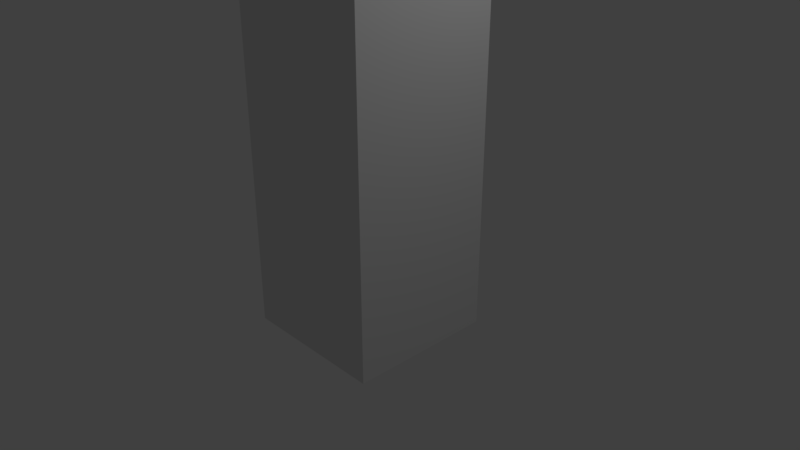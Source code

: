 # Source: 3I.blend  (saved by Blender 2.79.0; exported with 4.5.12 LTS)
import bpy
from mathutils import Matrix  # noqa: F401  (used for matrix-valued properties, if any)

bpy.ops.wm.read_factory_settings(use_empty=True)
scene = bpy.context.scene
scene.name = 'Scene'

# ---- collections
col_collection_1 = bpy.data.collections.new('Collection 1'); scene.collection.children.link(col_collection_1)

# ---- materials (node trees are filled in below, after node groups)
mat_material = bpy.data.materials.new('Material')
mat_material.alpha_threshold = 0.0
mat_material.use_transparent_shadow = False
mat_material.roughness = 0.5
mat_material.line_color = (0.0, 0.0, 0.0, 1.0)

# ---- material node trees

# ---- world
world_world = bpy.data.worlds.new('World'); scene.world = world_world
world_world.color = (0.05088, 0.05088, 0.05088)
world_world.use_sun_shadow = False
world_world.sun_shadow_jitter_overblur = 0.0
world_world.cycles.sampling_method = 'MANUAL'

# ---- cameras
cam_camera = bpy.data.cameras.new('Camera')
cam_camera.clip_end = 100.0
cam_camera.lens = 35.0
cam_camera.sensor_width = 32.0
cam_camera.sensor_height = 18.0
cam_camera.ortho_scale = 7.314
cam_camera.dof.focus_distance = 0.0
cam_camera.dof.aperture_fstop = 128.0

# ---- lights
light_lamp = bpy.data.lights.new('Lamp', 'POINT')
light_lamp.transmission_factor = 0.0
light_lamp.cutoff_distance = 30.0
light_lamp.energy = 100.0
light_lamp.shadow_buffer_clip_start = 1.001
light_lamp.shadow_soft_size = 0.1
light_lamp.shadow_maximum_resolution = 0.006
light_lamp.use_absolute_resolution = True

# ---- meshes
me_cube = bpy.data.meshes.new('Cube')
me_cube.from_pydata([(1.0, 1.0, -1.0), (1.0, -1.0, -1.0), (-1.0, -1.0, -1.0), (-1.0, 1.0, -1.0), (1.0, 1.0, 5.0), (1.0, -1.0, 5.0), (-1.0, -1.0, 5.0), (-1.0, 1.0, 5.0)], [], [(0, 1, 2, 3), (4, 7, 6, 5), (0, 4, 5, 1), (1, 5, 6, 2), (2, 6, 7, 3), (4, 0, 3, 7)])
me_cube.materials.append(mat_material)
me_cube.use_remesh_preserve_volume = False
me_cube.use_remesh_preserve_attributes = False
me_cube.use_mirror_vertex_groups = False
me_cube.update()

# ---- objects
ob_3i = bpy.data.objects.new('3I', me_cube)
ob_lamp = bpy.data.objects.new('Lamp', light_lamp)
ob_camera = bpy.data.objects.new('Camera', cam_camera)

# ---- transforms, parenting, visibility, modifiers, constraints
ob_3i.location = (0.0, 0.0, 0.0)
ob_3i.lock_rotations_4d = False
ob_3i.empty_display_type = 'ARROWS'
ob_3i.lineart.crease_threshold = 0.0
ob_lamp.location = (4.076, 1.005, 5.904)
ob_lamp.rotation_euler = (0.6503, 0.05522, 1.866)
ob_lamp.lock_rotations_4d = False
ob_lamp.empty_display_type = 'ARROWS'
ob_lamp.color = (0.0, 0.0, 0.0, 0.0)
ob_lamp.lineart.crease_threshold = 0.0
ob_camera.location = (7.481, -6.508, 5.344)
ob_camera.rotation_euler = (1.109, 0.0, 0.8149)
ob_camera.lock_rotations_4d = False
ob_camera.empty_display_type = 'ARROWS'
ob_camera.color = (0.0, 0.0, 0.0, 0.0)
ob_camera.display_type = 'WIRE'
ob_camera.lineart.crease_threshold = 0.0

# ---- collection membership
col_collection_1.objects.link(ob_3i)
col_collection_1.objects.link(ob_lamp)
col_collection_1.objects.link(ob_camera)

# ---- scene / render settings (as saved in the file)
scene.camera = ob_camera
scene.frame_start = 1; scene.frame_end = 250; scene.frame_set(1)
scene.render.engine = 'BLENDER_EEVEE_NEXT'
scene.render.resolution_percentage = 50
scene.render.dither_intensity = 0.0
scene.cycles.use_denoising = False
scene.cycles.samples = 128
scene.cycles.sampling_pattern = 'TABULATED_SOBOL'
scene.cycles.use_adaptive_sampling = False
scene.cycles.use_light_tree = False
scene.cycles.blur_glossy = 0.0
scene.cycles.sample_clamp_indirect = 0.0
scene.view_settings.view_transform = 'Standard'
bpy.context.view_layer.update()
